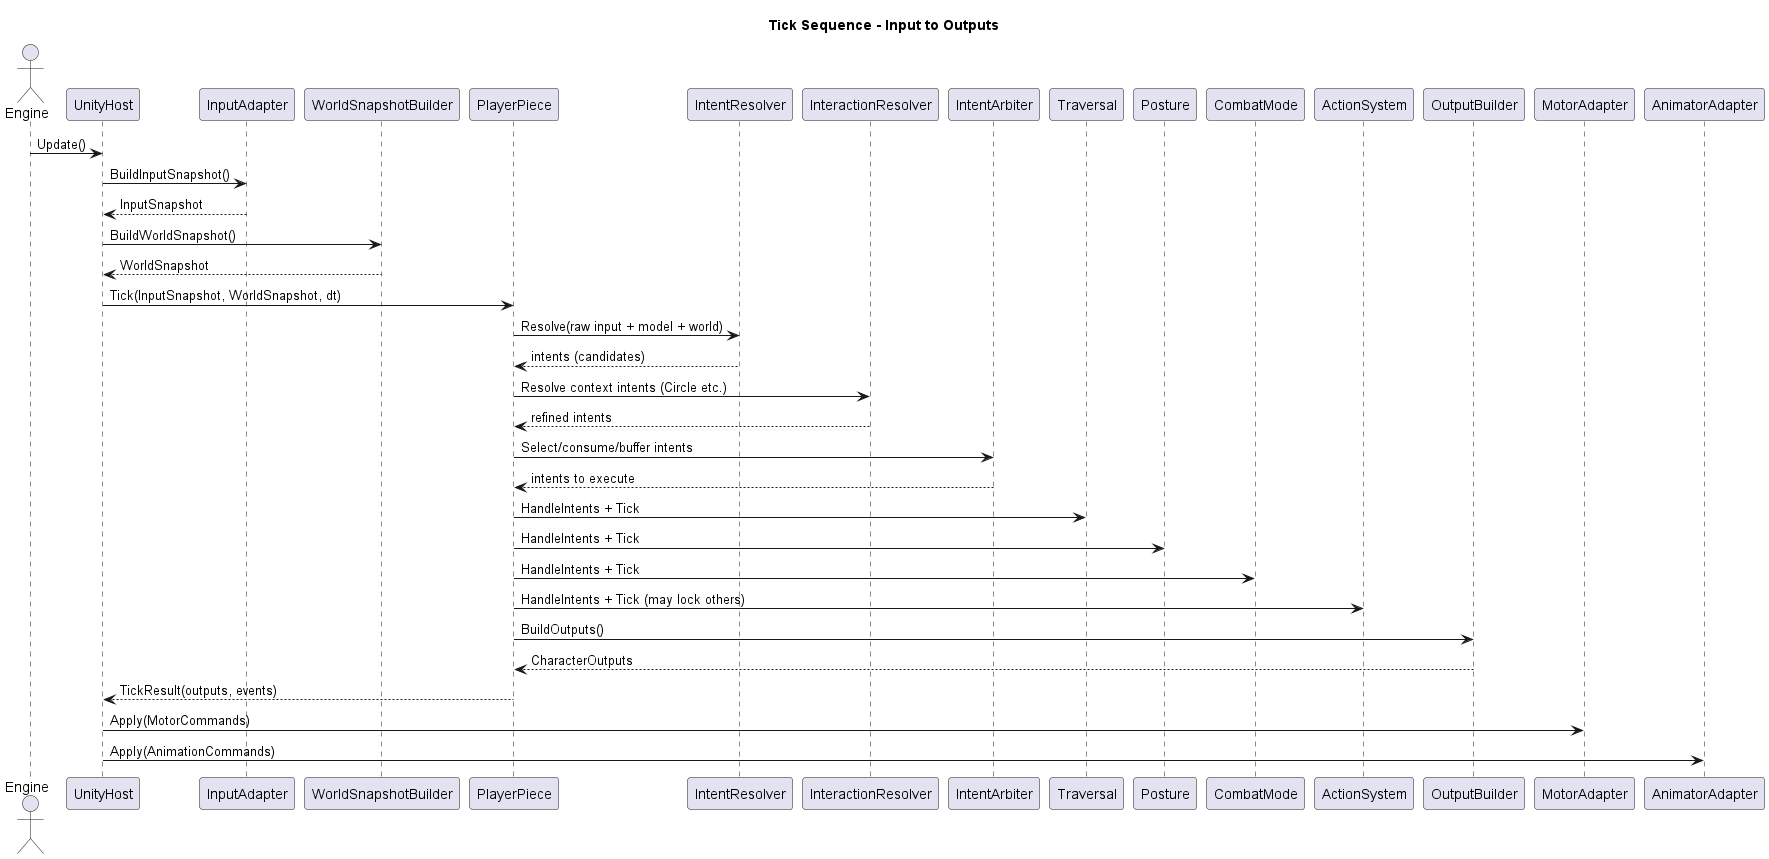

The diagram above was rendered by PlantUML. Its source (embedded in the PNG):
@startuml
title Tick Sequence - Input to Outputs

actor Engine as E
participant UnityHost as UH
participant InputAdapter as IA
participant WorldSnapshotBuilder as WSB
participant PlayerPiece as PP
participant IntentResolver as IR
participant InteractionResolver as IX
participant IntentArbiter as ARB
participant Traversal as TR
participant Posture as PO
participant CombatMode as CM
participant ActionSystem as AS
participant OutputBuilder as OB
participant MotorAdapter as MA
participant AnimatorAdapter as AA

E -> UH : Update()
UH -> IA : BuildInputSnapshot()
IA --> UH : InputSnapshot
UH -> WSB : BuildWorldSnapshot()
WSB --> UH : WorldSnapshot

UH -> PP : Tick(InputSnapshot, WorldSnapshot, dt)
PP -> IR : Resolve(raw input + model + world)
IR --> PP : intents (candidates)
PP -> IX : Resolve context intents (Circle etc.)
IX --> PP : refined intents
PP -> ARB : Select/consume/buffer intents
ARB --> PP : intents to execute

PP -> TR : HandleIntents + Tick
PP -> PO : HandleIntents + Tick
PP -> CM : HandleIntents + Tick
PP -> AS : HandleIntents + Tick (may lock others)

PP -> OB : BuildOutputs()
OB --> PP : CharacterOutputs
PP --> UH : TickResult(outputs, events)

UH -> MA : Apply(MotorCommands)
UH -> AA : Apply(AnimationCommands)
@enduml